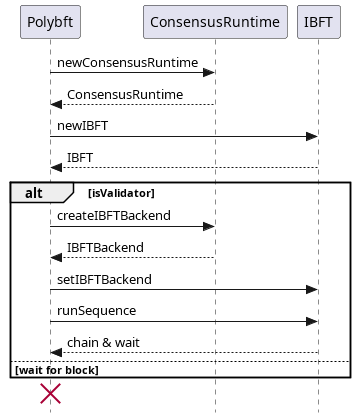

The diagram above was rendered by PlantUML. Its source (embedded in the PNG):
@startuml
hide footbox
skinparam style strictuml

Polybft -> ConsensusRuntime: newConsensusRuntime
Polybft <-- ConsensusRuntime: ConsensusRuntime
Polybft -> IBFT: newIBFT
Polybft <-- IBFT: IBFT

    alt isValidator
        Polybft -> ConsensusRuntime: createIBFTBackend
        Polybft <-- ConsensusRuntime: IBFTBackend
        Polybft -> IBFT: setIBFTBackend
        Polybft -> IBFT: runSequence
        Polybft <-- IBFT: chain & wait
    else wait for block
    end
destroy Polybft

@enduml